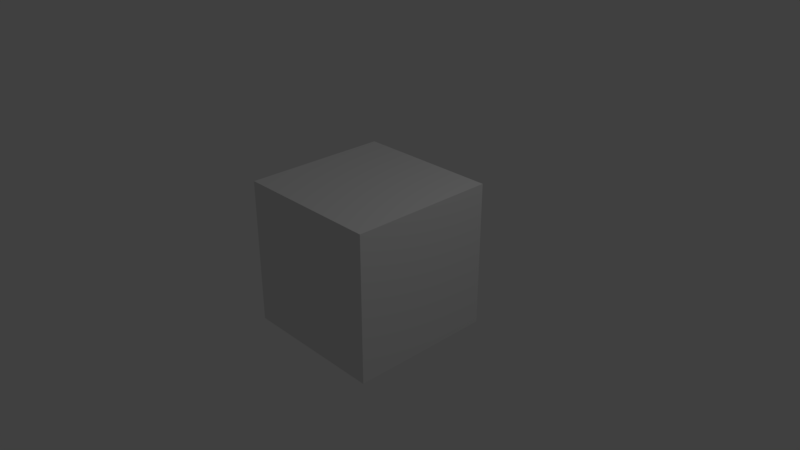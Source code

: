 # Source: Blender_Cube.blend  (saved by Blender 2.78.0; exported with 4.5.12 LTS)
import bpy
from mathutils import Matrix  # noqa: F401  (used for matrix-valued properties, if any)

bpy.ops.wm.read_factory_settings(use_empty=True)
scene = bpy.context.scene
scene.name = 'Scene'

# ---- collections
col_collection_1 = bpy.data.collections.new('Collection 1'); scene.collection.children.link(col_collection_1)

# ---- materials (node trees are filled in below, after node groups)
mat_material = bpy.data.materials.new('Material')
mat_material.alpha_threshold = 0.0
mat_material.use_transparent_shadow = False
mat_material.roughness = 0.5
mat_material.line_color = (0.0, 0.0, 0.0, 1.0)

# ---- material node trees

# ---- world
world_world = bpy.data.worlds.new('World'); scene.world = world_world
world_world.color = (0.05088, 0.05088, 0.05088)
world_world.use_sun_shadow = False
world_world.sun_shadow_jitter_overblur = 0.0
world_world.cycles.sampling_method = 'MANUAL'

# ---- cameras
cam_camera = bpy.data.cameras.new('Camera')
cam_camera.clip_end = 100.0
cam_camera.lens = 35.0
cam_camera.sensor_width = 32.0
cam_camera.sensor_height = 18.0
cam_camera.ortho_scale = 7.314
cam_camera.dof.focus_distance = 0.0
cam_camera.dof.aperture_fstop = 128.0

# ---- lights
light_lamp = bpy.data.lights.new('Lamp', 'POINT')
light_lamp.transmission_factor = 0.0
light_lamp.cutoff_distance = 30.0
light_lamp.energy = 100.0
light_lamp.shadow_buffer_clip_start = 1.001
light_lamp.shadow_soft_size = 0.1
light_lamp.shadow_maximum_resolution = 0.006
light_lamp.use_absolute_resolution = True

# ---- meshes
me_cube = bpy.data.meshes.new('Cube')
me_cube.from_pydata([(1.0, 1.0, -1.0), (1.0, -1.0, -1.0), (-1.0, -1.0, -1.0), (-1.0, 1.0, -1.0), (1.0, 1.0, 1.0), (1.0, -1.0, 1.0), (-1.0, -1.0, 1.0), (-1.0, 1.0, 1.0)], [], [(0, 1, 2, 3), (4, 7, 6, 5), (0, 4, 5, 1), (1, 5, 6, 2), (2, 6, 7, 3), (4, 0, 3, 7)])
me_cube.materials.append(mat_material)
me_cube.use_remesh_preserve_volume = False
me_cube.use_remesh_preserve_attributes = False
me_cube.use_mirror_vertex_groups = False
me_cube.update()

# ---- objects
ob_cube = bpy.data.objects.new('Cube', me_cube)
ob_lamp = bpy.data.objects.new('Lamp', light_lamp)
ob_camera = bpy.data.objects.new('Camera', cam_camera)

# ---- transforms, parenting, visibility, modifiers, constraints
ob_cube.location = (0.0, 0.0, 0.0)
ob_cube.lock_rotations_4d = False
ob_cube.empty_display_type = 'ARROWS'
ob_cube.lineart.crease_threshold = 0.0
ob_lamp.location = (4.076, 1.005, 5.904)
ob_lamp.rotation_euler = (0.6503, 0.05522, 1.866)
ob_lamp.lock_rotations_4d = False
ob_lamp.empty_display_type = 'ARROWS'
ob_lamp.color = (0.0, 0.0, 0.0, 0.0)
ob_lamp.lineart.crease_threshold = 0.0
ob_camera.location = (7.481, -6.508, 5.344)
ob_camera.rotation_euler = (1.109, 0.0, 0.8149)
ob_camera.lock_rotations_4d = False
ob_camera.empty_display_type = 'ARROWS'
ob_camera.color = (0.0, 0.0, 0.0, 0.0)
ob_camera.display_type = 'WIRE'
ob_camera.lineart.crease_threshold = 0.0

# ---- collection membership
col_collection_1.objects.link(ob_cube)
col_collection_1.objects.link(ob_lamp)
col_collection_1.objects.link(ob_camera)

# ---- scene / render settings (as saved in the file)
scene.camera = ob_camera
scene.frame_start = 1; scene.frame_end = 250; scene.frame_set(1)
scene.render.engine = 'BLENDER_EEVEE_NEXT'
scene.render.resolution_percentage = 50
scene.render.dither_intensity = 0.0
scene.cycles.use_denoising = False
scene.cycles.samples = 128
scene.cycles.sampling_pattern = 'TABULATED_SOBOL'
scene.cycles.light_sampling_threshold = 0.0
scene.cycles.use_adaptive_sampling = False
scene.cycles.use_light_tree = False
scene.cycles.blur_glossy = 0.0
scene.cycles.sample_clamp_indirect = 0.0
scene.view_settings.view_transform = 'Standard'
bpy.context.view_layer.update()
